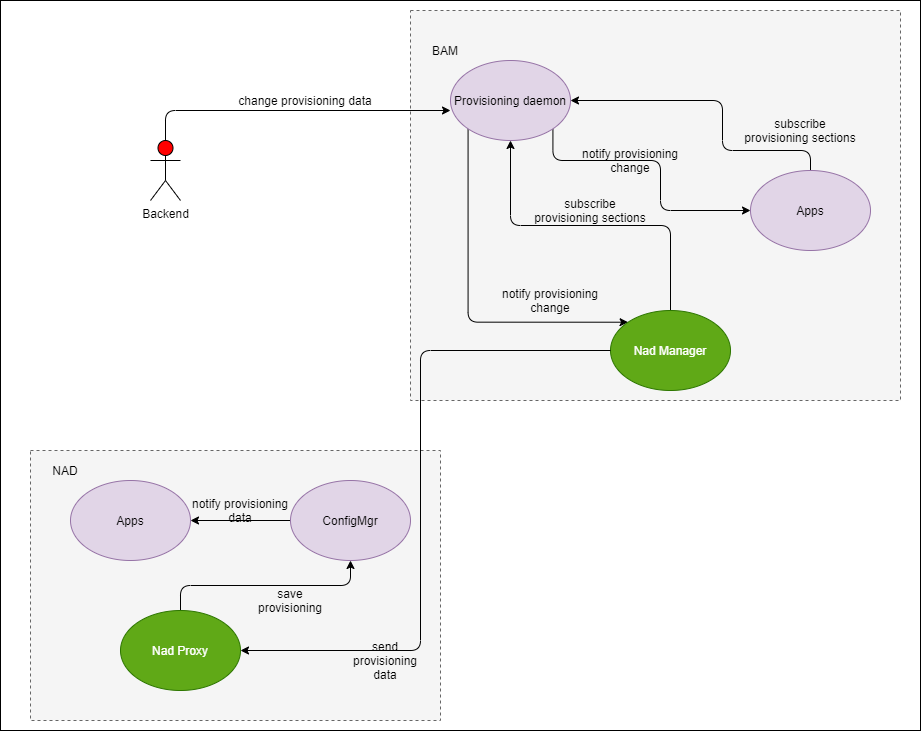

The diagram above was exported from draw.io. Its source (the exported page's mxGraphModel, read from the mxfile embedded in the PNG):
<mxGraphModel dx="1255" dy="1360" grid="1" gridSize="10" guides="1" tooltips="1" connect="1" arrows="1" fold="1" page="1" pageScale="1" pageWidth="850" pageHeight="1100" math="0" shadow="0">
  <root>
    <mxCell id="BrnRpFESUYSNvMO92w3X-0" />
    <mxCell id="BrnRpFESUYSNvMO92w3X-1" parent="BrnRpFESUYSNvMO92w3X-0" />
    <mxCell id="gnWX8tDvhORZiXKxA50r-0" value="" style="rounded=0;whiteSpace=wrap;html=1;" vertex="1" parent="BrnRpFESUYSNvMO92w3X-1">
      <mxGeometry x="1010" y="420" width="920" height="730" as="geometry" />
    </mxCell>
    <mxCell id="gnWX8tDvhORZiXKxA50r-1" value="Backend" style="shape=umlActor;verticalLabelPosition=bottom;verticalAlign=top;html=1;outlineConnect=0;fillColor=#FF0000;" vertex="1" parent="BrnRpFESUYSNvMO92w3X-1">
      <mxGeometry x="1160" y="560" width="30" height="60" as="geometry" />
    </mxCell>
    <mxCell id="gnWX8tDvhORZiXKxA50r-2" value="" style="rounded=0;whiteSpace=wrap;html=1;dashed=1;fillColor=#f5f5f5;strokeColor=#666666;fontColor=#333333;" vertex="1" parent="BrnRpFESUYSNvMO92w3X-1">
      <mxGeometry x="1420" y="430" width="490" height="390" as="geometry" />
    </mxCell>
    <mxCell id="gnWX8tDvhORZiXKxA50r-3" value="BAM" style="text;html=1;strokeColor=none;fillColor=none;align=center;verticalAlign=middle;whiteSpace=wrap;rounded=0;dashed=1;" vertex="1" parent="BrnRpFESUYSNvMO92w3X-1">
      <mxGeometry x="1435" y="460" width="40" height="20" as="geometry" />
    </mxCell>
    <mxCell id="gnWX8tDvhORZiXKxA50r-4" style="edgeStyle=orthogonalEdgeStyle;rounded=1;orthogonalLoop=1;jettySize=auto;html=1;exitX=0;exitY=1;exitDx=0;exitDy=0;entryX=0;entryY=0;entryDx=0;entryDy=0;" edge="1" source="gnWX8tDvhORZiXKxA50r-6" target="gnWX8tDvhORZiXKxA50r-10" parent="BrnRpFESUYSNvMO92w3X-1">
      <mxGeometry relative="1" as="geometry">
        <Array as="points">
          <mxPoint x="1478" y="742" />
        </Array>
      </mxGeometry>
    </mxCell>
    <mxCell id="gnWX8tDvhORZiXKxA50r-5" style="edgeStyle=orthogonalEdgeStyle;rounded=1;orthogonalLoop=1;jettySize=auto;html=1;exitX=1;exitY=1;exitDx=0;exitDy=0;entryX=0;entryY=0.5;entryDx=0;entryDy=0;" edge="1" source="gnWX8tDvhORZiXKxA50r-6" target="gnWX8tDvhORZiXKxA50r-8" parent="BrnRpFESUYSNvMO92w3X-1">
      <mxGeometry relative="1" as="geometry">
        <Array as="points">
          <mxPoint x="1562" y="580" />
          <mxPoint x="1670" y="580" />
          <mxPoint x="1670" y="630" />
        </Array>
      </mxGeometry>
    </mxCell>
    <mxCell id="gnWX8tDvhORZiXKxA50r-6" value="Provisioning daemon" style="ellipse;whiteSpace=wrap;html=1;fillColor=#e1d5e7;strokeColor=#9673a6;" vertex="1" parent="BrnRpFESUYSNvMO92w3X-1">
      <mxGeometry x="1460" y="480" width="120" height="80" as="geometry" />
    </mxCell>
    <mxCell id="gnWX8tDvhORZiXKxA50r-7" style="edgeStyle=orthogonalEdgeStyle;rounded=1;orthogonalLoop=1;jettySize=auto;html=1;exitX=0.5;exitY=0;exitDx=0;exitDy=0;entryX=1;entryY=0.5;entryDx=0;entryDy=0;" edge="1" source="gnWX8tDvhORZiXKxA50r-8" target="gnWX8tDvhORZiXKxA50r-6" parent="BrnRpFESUYSNvMO92w3X-1">
      <mxGeometry relative="1" as="geometry">
        <Array as="points">
          <mxPoint x="1820" y="570" />
          <mxPoint x="1732" y="570" />
          <mxPoint x="1732" y="520" />
        </Array>
        <mxPoint x="1732.4264068711927" y="548.2842712474617" as="targetPoint" />
      </mxGeometry>
    </mxCell>
    <mxCell id="gnWX8tDvhORZiXKxA50r-8" value="Apps" style="ellipse;whiteSpace=wrap;html=1;fillColor=#e1d5e7;strokeColor=#9673a6;" vertex="1" parent="BrnRpFESUYSNvMO92w3X-1">
      <mxGeometry x="1760" y="590" width="120" height="80" as="geometry" />
    </mxCell>
    <mxCell id="gnWX8tDvhORZiXKxA50r-9" style="edgeStyle=orthogonalEdgeStyle;rounded=1;orthogonalLoop=1;jettySize=auto;html=1;exitX=0.5;exitY=0;exitDx=0;exitDy=0;" edge="1" source="gnWX8tDvhORZiXKxA50r-10" target="gnWX8tDvhORZiXKxA50r-6" parent="BrnRpFESUYSNvMO92w3X-1">
      <mxGeometry relative="1" as="geometry">
        <mxPoint x="1699.96" y="560" as="targetPoint" />
      </mxGeometry>
    </mxCell>
    <mxCell id="gnWX8tDvhORZiXKxA50r-10" value="Nad Manager" style="ellipse;whiteSpace=wrap;html=1;fillColor=#60a917;strokeColor=#2D7600;fontColor=#ffffff;" vertex="1" parent="BrnRpFESUYSNvMO92w3X-1">
      <mxGeometry x="1620" y="730" width="120" height="80" as="geometry" />
    </mxCell>
    <mxCell id="gnWX8tDvhORZiXKxA50r-11" value="" style="rounded=0;whiteSpace=wrap;html=1;dashed=1;fillColor=#f5f5f5;strokeColor=#666666;fontColor=#333333;" vertex="1" parent="BrnRpFESUYSNvMO92w3X-1">
      <mxGeometry x="1040" y="870" width="410" height="270" as="geometry" />
    </mxCell>
    <mxCell id="gnWX8tDvhORZiXKxA50r-12" value="NAD" style="text;html=1;strokeColor=none;fillColor=none;align=center;verticalAlign=middle;whiteSpace=wrap;rounded=0;dashed=1;" vertex="1" parent="BrnRpFESUYSNvMO92w3X-1">
      <mxGeometry x="1055" y="880" width="40" height="20" as="geometry" />
    </mxCell>
    <mxCell id="gnWX8tDvhORZiXKxA50r-13" value="Apps" style="ellipse;whiteSpace=wrap;html=1;fillColor=#e1d5e7;strokeColor=#9673a6;" vertex="1" parent="BrnRpFESUYSNvMO92w3X-1">
      <mxGeometry x="1080" y="900" width="120" height="80" as="geometry" />
    </mxCell>
    <mxCell id="gnWX8tDvhORZiXKxA50r-14" style="edgeStyle=orthogonalEdgeStyle;rounded=1;orthogonalLoop=1;jettySize=auto;html=1;exitX=0;exitY=0.5;exitDx=0;exitDy=0;entryX=1;entryY=0.5;entryDx=0;entryDy=0;" edge="1" source="gnWX8tDvhORZiXKxA50r-15" target="gnWX8tDvhORZiXKxA50r-13" parent="BrnRpFESUYSNvMO92w3X-1">
      <mxGeometry relative="1" as="geometry" />
    </mxCell>
    <mxCell id="gnWX8tDvhORZiXKxA50r-15" value="ConfigMgr" style="ellipse;whiteSpace=wrap;html=1;fillColor=#e1d5e7;strokeColor=#9673a6;" vertex="1" parent="BrnRpFESUYSNvMO92w3X-1">
      <mxGeometry x="1300" y="900" width="120" height="80" as="geometry" />
    </mxCell>
    <mxCell id="gnWX8tDvhORZiXKxA50r-16" style="edgeStyle=orthogonalEdgeStyle;rounded=1;orthogonalLoop=1;jettySize=auto;html=1;exitX=0.5;exitY=0;exitDx=0;exitDy=0;" edge="1" source="gnWX8tDvhORZiXKxA50r-17" target="gnWX8tDvhORZiXKxA50r-15" parent="BrnRpFESUYSNvMO92w3X-1">
      <mxGeometry relative="1" as="geometry" />
    </mxCell>
    <mxCell id="gnWX8tDvhORZiXKxA50r-17" value="Nad Proxy" style="ellipse;whiteSpace=wrap;html=1;fillColor=#60a917;strokeColor=#2D7600;fontColor=#ffffff;" vertex="1" parent="BrnRpFESUYSNvMO92w3X-1">
      <mxGeometry x="1130" y="1030" width="120" height="80" as="geometry" />
    </mxCell>
    <mxCell id="gnWX8tDvhORZiXKxA50r-18" value="change provisioning data" style="text;html=1;strokeColor=none;fillColor=none;align=center;verticalAlign=middle;whiteSpace=wrap;rounded=0;" vertex="1" parent="BrnRpFESUYSNvMO92w3X-1">
      <mxGeometry x="1240" y="510" width="150" height="20" as="geometry" />
    </mxCell>
    <mxCell id="gnWX8tDvhORZiXKxA50r-19" value="subscribe provisioning sections" style="text;html=1;strokeColor=none;fillColor=none;align=center;verticalAlign=middle;whiteSpace=wrap;rounded=0;" vertex="1" parent="BrnRpFESUYSNvMO92w3X-1">
      <mxGeometry x="1540" y="620" width="120" height="20" as="geometry" />
    </mxCell>
    <mxCell id="gnWX8tDvhORZiXKxA50r-20" value="send provisioning data" style="text;html=1;strokeColor=none;fillColor=none;align=center;verticalAlign=middle;whiteSpace=wrap;rounded=0;" vertex="1" parent="BrnRpFESUYSNvMO92w3X-1">
      <mxGeometry x="1355" y="1070" width="80" height="20" as="geometry" />
    </mxCell>
    <mxCell id="gnWX8tDvhORZiXKxA50r-21" value="save provisioning" style="text;html=1;strokeColor=none;fillColor=none;align=center;verticalAlign=middle;whiteSpace=wrap;rounded=0;" vertex="1" parent="BrnRpFESUYSNvMO92w3X-1">
      <mxGeometry x="1260" y="1010" width="80" height="20" as="geometry" />
    </mxCell>
    <mxCell id="gnWX8tDvhORZiXKxA50r-22" value="notify provisioning data" style="text;html=1;strokeColor=none;fillColor=none;align=center;verticalAlign=middle;whiteSpace=wrap;rounded=0;" vertex="1" parent="BrnRpFESUYSNvMO92w3X-1">
      <mxGeometry x="1190" y="920" width="120" height="20" as="geometry" />
    </mxCell>
    <mxCell id="gnWX8tDvhORZiXKxA50r-23" style="edgeStyle=orthogonalEdgeStyle;rounded=1;orthogonalLoop=1;jettySize=auto;html=1;exitX=0;exitY=0.5;exitDx=0;exitDy=0;entryX=1;entryY=0.5;entryDx=0;entryDy=0;" edge="1" source="gnWX8tDvhORZiXKxA50r-10" target="gnWX8tDvhORZiXKxA50r-17" parent="BrnRpFESUYSNvMO92w3X-1">
      <mxGeometry relative="1" as="geometry">
        <mxPoint x="1647.5735931288073" y="808.2842712474617" as="sourcePoint" />
        <mxPoint x="1260" y="1080" as="targetPoint" />
        <Array as="points">
          <mxPoint x="1620" y="770" />
          <mxPoint x="1430" y="770" />
          <mxPoint x="1430" y="1070" />
        </Array>
      </mxGeometry>
    </mxCell>
    <mxCell id="gnWX8tDvhORZiXKxA50r-24" style="edgeStyle=orthogonalEdgeStyle;rounded=1;orthogonalLoop=1;jettySize=auto;html=1;exitX=0.5;exitY=0;exitDx=0;exitDy=0;exitPerimeter=0;" edge="1" source="gnWX8tDvhORZiXKxA50r-1" parent="BrnRpFESUYSNvMO92w3X-1">
      <mxGeometry relative="1" as="geometry">
        <mxPoint x="1185" y="570" as="sourcePoint" />
        <mxPoint x="1460" y="530" as="targetPoint" />
        <Array as="points">
          <mxPoint x="1175" y="530" />
        </Array>
      </mxGeometry>
    </mxCell>
    <mxCell id="gnWX8tDvhORZiXKxA50r-25" value="subscribe provisioning sections" style="text;html=1;strokeColor=none;fillColor=none;align=center;verticalAlign=middle;whiteSpace=wrap;rounded=0;" vertex="1" parent="BrnRpFESUYSNvMO92w3X-1">
      <mxGeometry x="1750" y="540" width="120" height="20" as="geometry" />
    </mxCell>
    <mxCell id="gnWX8tDvhORZiXKxA50r-26" value="notify provisioning change" style="text;html=1;strokeColor=none;fillColor=none;align=center;verticalAlign=middle;whiteSpace=wrap;rounded=0;" vertex="1" parent="BrnRpFESUYSNvMO92w3X-1">
      <mxGeometry x="1500" y="710" width="120" height="20" as="geometry" />
    </mxCell>
    <mxCell id="gnWX8tDvhORZiXKxA50r-27" value="notify provisioning change" style="text;html=1;strokeColor=none;fillColor=none;align=center;verticalAlign=middle;whiteSpace=wrap;rounded=0;" vertex="1" parent="BrnRpFESUYSNvMO92w3X-1">
      <mxGeometry x="1580" y="570" width="120" height="20" as="geometry" />
    </mxCell>
  </root>
</mxGraphModel>